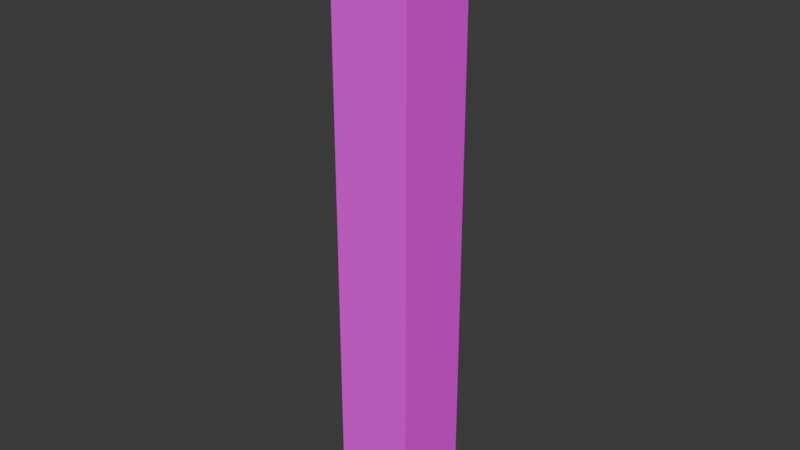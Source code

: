# Source: Pillar.blend  (saved by Blender 5.0.119; exported with 4.5.12 LTS)
import bpy
from mathutils import Matrix  # noqa: F401  (used for matrix-valued properties, if any)

bpy.ops.wm.read_factory_settings(use_empty=True)
scene = bpy.context.scene
scene.name = 'Scene'

# ---- collections
col_collection = bpy.data.collections.new('Collection'); scene.collection.children.link(col_collection)

# ---- images (referenced by path relative to the original .blend; pixels are not part of the script)
import os
ASSET_DIR = os.environ.get("B2B_ASSET_DIR", "")  # directory of the original .blend (textures are referenced by path, not embedded)
HERE = os.path.dirname(os.path.abspath(__file__))  # packed textures are extracted next to this script under _unpacked/

def load_image(name, relpath, width, height, colorspace="sRGB"):
    """Load a texture the original file referenced (path relative to the .blend, or extracted next to this script)."""
    p = next((c for c in (os.path.join(HERE, relpath), os.path.join(ASSET_DIR, relpath)) if relpath and os.path.exists(c)), "")
    if p:
        img = bpy.data.images.load(p, check_existing=True)
        img.name = name
    else:  # same state as the original file: an image datablock whose file is absent (Cycles renders it pink)
        img = bpy.data.images.new(name, width, height)
        img.source = "FILE"
        img.filepath = "//" + (relpath or name)
    img.colorspace_settings.name = colorspace
    return img
img_pillar_layer = load_image('Pillar Layer', '_unpacked/Pillar_Layer.259f97ff.png', 512, 512, 'sRGB')
img_pillar_layer_1 = load_image('Pillar Layer 1', '_unpacked/Pillar_Layer_1.c3c4b46c.png', 512, 512, 'sRGB')
img_pillar_layer_2 = load_image('Pillar Layer 2', '', 512, 512, 'sRGB')
img_ucupaint_pillar_color = load_image('Ucupaint Pillar Color', 'Textures/Pillar_color.png', 1024, 1024, 'sRGB')
img_ucupaint_cube_color_004 = load_image('Ucupaint Cube Color.004', 'Textures/Pillar_color.png', 1024, 1024, 'sRGB')

# ---- materials (node trees are filled in below, after node groups)
mat_pillar = bpy.data.materials.new('Pillar')

# ---- node groups
ng_yp_layer_pillar_layer = bpy.data.node_groups.new('.yP Layer Pillar Layer', 'ShaderNodeTree')
_s = ng_yp_layer_pillar_layer.interface.new_socket(name='Color', in_out='OUTPUT', socket_type='NodeSocketColor')
_s = ng_yp_layer_pillar_layer.interface.new_socket(name='.intensity_value', in_out='INPUT', socket_type='NodeSocketFloat')
_s.subtype = 'FACTOR'
_s.default_value = 1.0
_s.min_value = 0.0
_s.max_value = 1.0
_s.description = 'Layer opacity'
_s = ng_yp_layer_pillar_layer.interface.new_socket(name='.channels[0].intensity_value', in_out='INPUT', socket_type='NodeSocketFloat')
_s.subtype = 'FACTOR'
_s.default_value = 1.0
_s.min_value = 0.0
_s.max_value = 1.0
_s.description = 'Layer channel opacity'
_s = ng_yp_layer_pillar_layer.interface.new_socket(name='Color', in_out='INPUT', socket_type='NodeSocketColor')
_s = ng_yp_layer_pillar_layer.interface.new_socket(name='UVMap UV', in_out='INPUT', socket_type='NodeSocketVector')
_N = ng_yp_layer_pillar_layer.nodes; _L = ng_yp_layer_pillar_layer.links
n0 = _N.new('NodeFrame'); n0.name = '__yp_info_Frame'; n0.location = (0, 230)
n0.label = 'Part of Ucupaint addon (github.com/ucupumar/ucupaint)'
n0.width = 560
n1 = _N.new('NodeFrame'); n1.name = '__yp_info_Frame.001'; n1.location = (0, 150)
n1.label = 'WARNING: Do NOT edit this group manually!'
n1.width = 450
n2 = _N.new('NodeGroupInput'); n2.name = 'Group Input'; n2.location = (0, 0)
n2.label = 'Start'
n2.width = 250
n3 = _N.new('NodeGroupOutput'); n3.name = 'Group Output'; n3.location = (1350, 0)
n3.label = 'End'
n4 = _N.new('ShaderNodeTexImage'); n4.name = 'Image Texture F437'; n4.location = (350, -200)
n4.label = 'Source'
n4.image = img_pillar_layer
n5 = _N.new('ShaderNodeMapping'); n5.name = 'Mapping Y1C7'; n5.location = (350, -520)
n5.label = 'Mapping'
n6 = _N.new('ShaderNodeMath'); n6.name = 'Math BGJA'; n6.location = (700, 0)
n6.label = 'Layer Opacity'
n6.operation = 'MULTIPLY'
n7 = _N.new('ShaderNodeMix'); n7.name = 'Mix F3IF'; n7.location = (1100, 0)
n7.label = 'Blend'
n7.data_type = 'RGBA'
n8 = _N.new('ShaderNodeMath'); n8.name = 'Math 392H'; n8.location = (900, 0)
n8.label = 'Channel Opacity'
n8.operation = 'MULTIPLY'
n9 = _N.new('NodeFrame'); n9.name = '__blend__0'; n9.location = (0, 0)
n9.label = 'Color Blend'
n9.width = 150
n6.parent = n9
n7.parent = n9
n8.parent = n9
_L.new(n2.outputs[3], n5.inputs[0])
_L.new(n5.outputs[0], n4.inputs[0])
_L.new(n2.outputs[1], n6.inputs[0])
_L.new(n2.outputs[0], n6.inputs[1])
_L.new(n4.outputs[1], n8.inputs[0])
_L.new(n6.outputs[0], n8.inputs[1])
_L.new(n4.outputs[0], n7.inputs[7])
_L.new(n8.outputs[0], n7.inputs[0])
_L.new(n2.outputs[2], n7.inputs[6])
_L.new(n7.outputs[2], n3.inputs[0])
n3.is_active_output = True
ng_yp_layer_pillar_layer_1 = bpy.data.node_groups.new('.yP Layer Pillar Layer 1', 'ShaderNodeTree')
_s = ng_yp_layer_pillar_layer_1.interface.new_socket(name='Color', in_out='OUTPUT', socket_type='NodeSocketColor')
_s = ng_yp_layer_pillar_layer_1.interface.new_socket(name='.intensity_value', in_out='INPUT', socket_type='NodeSocketFloat')
_s.subtype = 'FACTOR'
_s.default_value = 1.0
_s.min_value = 0.0
_s.max_value = 1.0
_s.description = 'Layer opacity'
_s = ng_yp_layer_pillar_layer_1.interface.new_socket(name='.channels[0].intensity_value', in_out='INPUT', socket_type='NodeSocketFloat')
_s.subtype = 'FACTOR'
_s.default_value = 1.0
_s.min_value = 0.0
_s.max_value = 1.0
_s.description = 'Layer channel opacity'
_s = ng_yp_layer_pillar_layer_1.interface.new_socket(name='Color', in_out='INPUT', socket_type='NodeSocketColor')
_s = ng_yp_layer_pillar_layer_1.interface.new_socket(name='UVMap UV', in_out='INPUT', socket_type='NodeSocketVector')
_N = ng_yp_layer_pillar_layer_1.nodes; _L = ng_yp_layer_pillar_layer_1.links
n0 = _N.new('NodeFrame'); n0.name = '__yp_info_Frame'; n0.location = (0, 230)
n0.label = 'Part of Ucupaint addon (github.com/ucupumar/ucupaint)'
n0.width = 560
n1 = _N.new('NodeFrame'); n1.name = '__yp_info_Frame.001'; n1.location = (0, 150)
n1.label = 'WARNING: Do NOT edit this group manually!'
n1.width = 450
n2 = _N.new('NodeGroupInput'); n2.name = 'Group Input'; n2.location = (0, 0)
n2.label = 'Start'
n2.width = 250
n3 = _N.new('NodeGroupOutput'); n3.name = 'Group Output'; n3.location = (1350, 0)
n3.label = 'End'
n4 = _N.new('ShaderNodeTexImage'); n4.name = 'Image Texture 9RN4'; n4.location = (350, -200)
n4.label = 'Source'
n4.image = img_pillar_layer_1
n5 = _N.new('ShaderNodeMapping'); n5.name = 'Mapping TRHQ'; n5.location = (350, -520)
n5.label = 'Mapping'
n6 = _N.new('ShaderNodeMath'); n6.name = 'Math QG2E'; n6.location = (700, 0)
n6.label = 'Layer Opacity'
n6.operation = 'MULTIPLY'
n7 = _N.new('ShaderNodeMix'); n7.name = 'Mix W4Z7'; n7.location = (1100, 0)
n7.label = 'Blend'
n7.data_type = 'RGBA'
n8 = _N.new('ShaderNodeMath'); n8.name = 'Math PZQE'; n8.location = (900, 0)
n8.label = 'Channel Opacity'
n8.operation = 'MULTIPLY'
n9 = _N.new('NodeFrame'); n9.name = '__blend__0'; n9.location = (0, 0)
n9.label = 'Color Blend'
n9.width = 150
n6.parent = n9
n7.parent = n9
n8.parent = n9
_L.new(n2.outputs[3], n5.inputs[0])
_L.new(n5.outputs[0], n4.inputs[0])
_L.new(n2.outputs[1], n6.inputs[0])
_L.new(n2.outputs[0], n6.inputs[1])
_L.new(n4.outputs[1], n8.inputs[0])
_L.new(n6.outputs[0], n8.inputs[1])
_L.new(n4.outputs[0], n7.inputs[7])
_L.new(n8.outputs[0], n7.inputs[0])
_L.new(n2.outputs[2], n7.inputs[6])
_L.new(n7.outputs[2], n3.inputs[0])
n3.is_active_output = True
ng_yp_layer_pillar_layer_2 = bpy.data.node_groups.new('.yP Layer Pillar Layer 2', 'ShaderNodeTree')
_s = ng_yp_layer_pillar_layer_2.interface.new_socket(name='Color', in_out='OUTPUT', socket_type='NodeSocketColor')
_s = ng_yp_layer_pillar_layer_2.interface.new_socket(name='.intensity_value', in_out='INPUT', socket_type='NodeSocketFloat')
_s.subtype = 'FACTOR'
_s.default_value = 1.0
_s.min_value = 0.0
_s.max_value = 1.0
_s.description = 'Layer opacity'
_s = ng_yp_layer_pillar_layer_2.interface.new_socket(name='.channels[0].intensity_value', in_out='INPUT', socket_type='NodeSocketFloat')
_s.subtype = 'FACTOR'
_s.default_value = 1.0
_s.min_value = 0.0
_s.max_value = 1.0
_s.description = 'Layer channel opacity'
_s = ng_yp_layer_pillar_layer_2.interface.new_socket(name='Color', in_out='INPUT', socket_type='NodeSocketColor')
_s = ng_yp_layer_pillar_layer_2.interface.new_socket(name='UVMap UV', in_out='INPUT', socket_type='NodeSocketVector')
_N = ng_yp_layer_pillar_layer_2.nodes; _L = ng_yp_layer_pillar_layer_2.links
n0 = _N.new('NodeFrame'); n0.name = '__yp_info_Frame'; n0.location = (0, 230)
n0.label = 'Part of Ucupaint addon (github.com/ucupumar/ucupaint)'
n0.width = 560
n1 = _N.new('NodeFrame'); n1.name = '__yp_info_Frame.001'; n1.location = (0, 150)
n1.label = 'WARNING: Do NOT edit this group manually!'
n1.width = 450
n2 = _N.new('NodeGroupInput'); n2.name = 'Group Input'; n2.location = (0, 0)
n2.label = 'Start'
n2.width = 250
n3 = _N.new('NodeGroupOutput'); n3.name = 'Group Output'; n3.location = (1350, 0)
n3.label = 'End'
n4 = _N.new('ShaderNodeTexImage'); n4.name = 'Image Texture RG9G'; n4.location = (350, -200)
n4.label = 'Source'
n4.image = img_pillar_layer_2
n5 = _N.new('ShaderNodeMapping'); n5.name = 'Mapping ZR8D'; n5.location = (350, -520)
n5.label = 'Mapping'
n6 = _N.new('ShaderNodeMath'); n6.name = 'Math C43X'; n6.location = (700, 0)
n6.label = 'Layer Opacity'
n6.operation = 'MULTIPLY'
n7 = _N.new('ShaderNodeMix'); n7.name = 'Mix JB9P'; n7.location = (1100, 0)
n7.label = 'Blend'
n7.data_type = 'RGBA'
n8 = _N.new('ShaderNodeMath'); n8.name = 'Math FE0V'; n8.location = (900, 0)
n8.label = 'Channel Opacity'
n8.operation = 'MULTIPLY'
n9 = _N.new('NodeFrame'); n9.name = '__blend__0'; n9.location = (0, 0)
n9.label = 'Color Blend'
n9.width = 150
n6.parent = n9
n7.parent = n9
n8.parent = n9
_L.new(n2.outputs[3], n5.inputs[0])
_L.new(n5.outputs[0], n4.inputs[0])
_L.new(n2.outputs[1], n6.inputs[0])
_L.new(n2.outputs[0], n6.inputs[1])
_L.new(n4.outputs[1], n8.inputs[0])
_L.new(n6.outputs[0], n8.inputs[1])
_L.new(n4.outputs[0], n7.inputs[7])
_L.new(n8.outputs[0], n7.inputs[0])
_L.new(n2.outputs[2], n7.inputs[6])
_L.new(n7.outputs[2], n3.inputs[0])
n3.is_active_output = True
ng_ucupaint_pillar = bpy.data.node_groups.new('Ucupaint Pillar', 'ShaderNodeTree')
_s = ng_ucupaint_pillar.interface.new_socket(name='Color', in_out='OUTPUT', socket_type='NodeSocketColor')
_s = ng_ucupaint_pillar.interface.new_socket(name='Color', in_out='INPUT', socket_type='NodeSocketColor')
_s.default_value = (1.0, 1.0, 1.0, 1.0)
_N = ng_ucupaint_pillar.nodes; _L = ng_ucupaint_pillar.links
n0 = _N.new('NodeGroupInput'); n0.name = 'Group Input'; n0.location = (-200, 0)
n0.label = 'Start'
n1 = _N.new('NodeGroupOutput'); n1.name = 'Group Output'; n1.location = (1720, 0)
n1.label = 'End'
n2 = _N.new('NodeFrame'); n2.name = '__yp_info_Frame'; n2.location = (0, 230)
n2.label = 'Created using Ucupaint 2.4.3 (github.com/ucupumar/ucupaint)'
n2.width = 620
n3 = _N.new('NodeFrame'); n3.name = '__yp_info_Frame.001'; n3.location = (0, 150)
n3.label = 'WARNING: Do NOT edit this group manually!'
n3.width = 450
n4 = _N.new('ShaderNodeGroup'); n4.name = 'Group I2R8'; n4.location = (550, 0)
n4.label = 'Pillar Layer'
n4.width = 300
n4.node_tree = ng_yp_layer_pillar_layer
n4.inputs[0].default_value = 1.0
n4.inputs[1].default_value = 1.0
n5 = _N.new('ShaderNodeUVMap'); n5.name = 'UV Map BD07'; n5.location = (0, 0)
n5.label = 'UVMap'
n5.uv_map = 'UVMap'
n6 = _N.new('ShaderNodeMix'); n6.name = 'Mix 7O1Z'; n6.location = (1250, 0)
n6.label = 'Clamp'
n6.data_type = 'RGBA'
n6.blend_type = 'MULTIPLY'
n6.clamp_result = True
n6.inputs[0].default_value = 0.0
n7 = _N.new('ShaderNodeGroup'); n7.name = 'Group TGVX'; n7.location = (200, 0)
n7.label = 'Pillar Layer 1'
n7.width = 300
n7.node_tree = ng_yp_layer_pillar_layer_1
n7.inputs[0].default_value = 1.0
n7.inputs[1].default_value = 1.0
n8 = _N.new('ShaderNodeGroup'); n8.name = 'Group S2S2'; n8.location = (900, 0)
n8.label = 'Pillar Layer 2'
n8.width = 300
n8.node_tree = ng_yp_layer_pillar_layer_2
n8.inputs[0].default_value = 1.0
n8.inputs[1].default_value = 1.0
n9 = _N.new('ShaderNodeTexImage'); n9.name = 'Image Texture EA5X'; n9.location = (1450, 0)
n9.label = 'Baked Color'
n9.image = img_ucupaint_pillar_color
_L.new(n5.outputs[0], n4.inputs[3])
_L.new(n5.outputs[0], n7.inputs[3])
_L.new(n5.outputs[0], n8.inputs[3])
_L.new(n8.outputs[0], n6.inputs[6])
_L.new(n0.outputs[0], n7.inputs[2])
_L.new(n7.outputs[0], n4.inputs[2])
_L.new(n4.outputs[0], n8.inputs[2])
_L.new(n5.outputs[0], n9.inputs[0])
_L.new(n9.outputs[0], n1.inputs[0])
n1.is_active_output = True

# ---- material node trees
mat_pillar.use_nodes = True; mat_pillar.node_tree.nodes.clear()
_N = mat_pillar.node_tree.nodes; _L = mat_pillar.node_tree.links
n0 = _N.new('ShaderNodeBsdfPrincipled'); n0.name = 'Principled BSDF'; n0.location = (200, 0)
n0.inputs[2].default_value = 1.0
n1 = _N.new('ShaderNodeOutputMaterial'); n1.name = 'Material Output'; n1.location = (470, 0)
n2 = _N.new('ShaderNodeTexImage'); n2.name = 'Image Texture'; n2.location = (-480, 35)
n2.image = img_ucupaint_cube_color_004
n3 = _N.new('ShaderNodeGroup'); n3.name = 'Group'; n3.location = (-116, -181)
n3.node_tree = ng_ucupaint_pillar
n3.inputs[0].default_value = (0.2705, 0.2705, 0.2705, 1.0)
_L.new(n0.outputs[0], n1.inputs[0])
_L.new(n2.outputs[0], n0.inputs[0])
n1.is_active_output = True

# ---- world
world_world = bpy.data.worlds.new('World'); scene.world = world_world
world_world.use_nodes = True; world_world.node_tree.nodes.clear()
_N = world_world.node_tree.nodes; _L = world_world.node_tree.links
n0 = _N.new('ShaderNodeOutputWorld'); n0.name = 'World Output'; n0.location = (200, 100)
n1 = _N.new('ShaderNodeBackground'); n1.name = 'Background'; n1.location = (-200, 100)
n1.inputs[0].default_value = (0.05088, 0.05088, 0.05088, 1.0)
_L.new(n1.outputs[0], n0.inputs[0])
n0.is_active_output = True
world_world.color = (0.05088, 0.05088, 0.05088)
world_world.sun_shadow_jitter_overblur = 0.0

# ---- meshes
me_cube_006 = bpy.data.meshes.new('Cube.006')
me_cube_006.from_pydata([(-0.5554, -0.5554, 0.0), (-0.5554, 0.5554, 0.0), (0.5554, -0.5554, 0.0), (0.5554, 0.5554, 0.0), (-0.5554, -0.5554, 14.07), (-0.5554, 0.5554, 14.07), (0.5554, 0.5554, 14.07), (0.5554, -0.5554, 14.07)], [], [(0, 2, 7, 4), (0, 1, 3, 2), (6, 5, 4, 7), (3, 1, 5, 6), (2, 3, 6, 7), (1, 0, 4, 5)])
_uv = me_cube_006.uv_layers.new(name='UVMap')
_uv.uv.foreach_set('vector', [0.07129, 0.9314, 0.003421, 0.9317, 5.279e-05, 0.07158, 0.06796, 0.07109, 0.2789, 0.9965, 0.2105, 0.9999, 0.207, 0.9309, 0.2749, 0.9299, 0.2038, 0.07048, 0.2101, 5.282e-05, 0.2789, 0.006523, 0.2716, 0.07156, 0.207, 0.9309, 0.1392, 0.9311, 0.1359, 0.07079, 0.2038, 0.07048, 0.2749, 0.9299, 0.207, 0.9309, 0.2038, 0.07048, 0.2716, 0.07156, 0.1392, 0.9311, 0.07129, 0.9314, 0.06796, 0.07109, 0.1359, 0.07079])
me_cube_006.materials.append(mat_pillar)
me_cube_006.update()

# ---- objects
ob_pillar = bpy.data.objects.new('Pillar', me_cube_006)

# ---- transforms, parenting, visibility, modifiers, constraints
ob_pillar.location = (0.0, 0.0, 0.0)
ob_pillar.scale = (2.5, 2.5, 1.5)

# ---- collection membership
col_collection.objects.link(ob_pillar)

# ---- scene / render settings (as saved in the file)
scene.frame_start = 1; scene.frame_end = 250; scene.frame_set(1)
scene.render.engine = 'BLENDER_EEVEE_NEXT'
scene.render.bake_bias = 0.0
scene.render.bake_samples = 0
scene.cycles.sampling_pattern = 'TABULATED_SOBOL'
scene.eevee.use_volume_custom_range = False
bpy.context.view_layer.update()

# ---- added for rendering (the .blend has no active camera and no usable light): camera, sun
cam_auto = bpy.data.cameras.new('AutoCamera')
cam_auto.lens = 50.0
cam_auto.sensor_width = 36.0
cam_auto.clip_end = 1000.0
ob_auto_camera = bpy.data.objects.new('AutoCamera', cam_auto)
scene.collection.objects.link(ob_auto_camera)
ob_auto_camera.location = (19.864, -23.8368, 26.4447)
ob_auto_camera.rotation_euler = (1.09748, -7.21219e-08, 0.694738)
scene.camera = ob_auto_camera
light_auto_sun = bpy.data.lights.new('AutoSun', 'SUN')
light_auto_sun.energy = 3.0
light_auto_sun.angle = 0.0523599
ob_auto_sun = bpy.data.objects.new('AutoSun', light_auto_sun)
scene.collection.objects.link(ob_auto_sun)
ob_auto_sun.rotation_euler = (0.872665, 0.174533, 0.523599)
bpy.context.view_layer.update()
